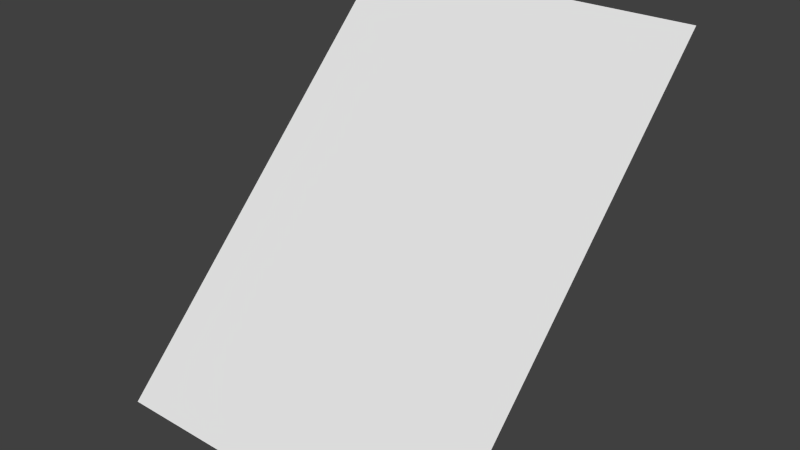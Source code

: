 # Source: terrainModels_stairSide.blend  (saved by Blender 2.75.0; exported with 4.5.12 LTS)
import bpy
from mathutils import Matrix  # noqa: F401  (used for matrix-valued properties, if any)

bpy.ops.wm.read_factory_settings(use_empty=True)
scene = bpy.context.scene
scene.name = 'Scene'

# ---- collections
col_collection_1 = bpy.data.collections.new('Collection 1'); scene.collection.children.link(col_collection_1)

# ---- world
world_world = bpy.data.worlds.new('World'); scene.world = world_world
world_world.color = (0.05088, 0.05088, 0.05088)
world_world.use_sun_shadow = False
world_world.sun_shadow_jitter_overblur = 0.0
world_world.cycles.sampling_method = 'MANUAL'
world_world.cycles.sample_map_resolution = 256

# ---- meshes
me_grid_005 = bpy.data.meshes.new('Grid.005')
me_grid_005.from_pydata([(0.5, -0.5, 0.0), (-0.5, -0.5, 0.0), (0.5, 0.5, 1.0), (-0.5, 0.5, 1.0)], [], [(2, 3, 1, 0)])
_uv = me_grid_005.uv_layers.new(name='UVMap')
_uv.uv.foreach_set('vector', [0.186, 1.0, 0.5581, 1.0, 0.5581, 0.0, 0.186, 0.0])
me_grid_005.use_remesh_preserve_volume = False
me_grid_005.use_remesh_preserve_attributes = False
me_grid_005.use_mirror_vertex_groups = False
me_grid_005.update()

# ---- objects
ob_stairside = bpy.data.objects.new('stairSide', me_grid_005)

# ---- transforms, parenting, visibility, modifiers, constraints
ob_stairside.location = (0.0, 0.0, 0.0)
ob_stairside.lock_scale = (True, True, True)
ob_stairside.lineart.crease_threshold = 0.0

# ---- collection membership
col_collection_1.objects.link(ob_stairside)

# ---- scene / render settings (as saved in the file)
scene.frame_start = 1; scene.frame_end = 250; scene.frame_set(29)
scene.render.engine = 'BLENDER_EEVEE_NEXT'
scene.render.image_settings.color_mode = 'RGB'
scene.render.image_settings.compression = 90
scene.render.resolution_percentage = 50
scene.render.dither_intensity = 0.0
scene.render.bake_margin = 2
scene.render.bake_bias = 0.0
scene.cycles.use_denoising = False
scene.cycles.samples = 10
scene.cycles.sampling_pattern = 'TABULATED_SOBOL'
scene.cycles.light_sampling_threshold = 0.0
scene.cycles.use_adaptive_sampling = False
scene.cycles.use_light_tree = False
scene.cycles.blur_glossy = 0.0
scene.cycles.volume_bounces = 1
scene.cycles.pixel_filter_type = 'GAUSSIAN'
scene.cycles.sample_clamp_indirect = 0.0
scene.view_settings.view_transform = 'Standard'
bpy.context.view_layer.update()

# ---- added for rendering (the .blend has no active camera and no usable light): camera, sun
cam_auto = bpy.data.cameras.new('AutoCamera')
cam_auto.lens = 50.0
cam_auto.sensor_width = 36.0
cam_auto.clip_end = 1000.0
ob_auto_camera = bpy.data.objects.new('AutoCamera', cam_auto)
scene.collection.objects.link(ob_auto_camera)
ob_auto_camera.location = (1.60254, -1.92304, 1.78203)
ob_auto_camera.rotation_euler = (1.09748, -7.21219e-08, 0.694738)
scene.camera = ob_auto_camera
light_auto_sun = bpy.data.lights.new('AutoSun', 'SUN')
light_auto_sun.energy = 3.0
light_auto_sun.angle = 0.0523599
ob_auto_sun = bpy.data.objects.new('AutoSun', light_auto_sun)
scene.collection.objects.link(ob_auto_sun)
ob_auto_sun.rotation_euler = (0.872665, 0.174533, 0.523599)
bpy.context.view_layer.update()
